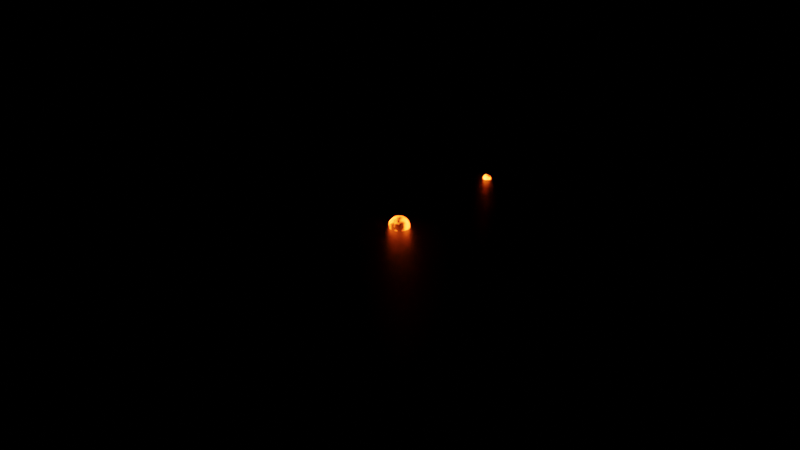 # Source: Fire_Explosions_pack_1.blend  (saved by Blender 2.93.20; exported with 4.5.12 LTS)
import bpy
from mathutils import Matrix  # noqa: F401  (used for matrix-valued properties, if any)

bpy.ops.wm.read_factory_settings(use_empty=True)
scene = bpy.context.scene
scene.name = 'Scene'

# ---- collections
col_collection = bpy.data.collections.new('Collection'); scene.collection.children.link(col_collection)
col_explosion_blast_1 = bpy.data.collections.new('Explosion blast 1'); scene.collection.children.link(col_explosion_blast_1)
col_explosion_blast_2 = bpy.data.collections.new('Explosion blast 2'); scene.collection.children.link(col_explosion_blast_2)

# ---- materials (node trees are filled in below, after node groups)
mat_material = bpy.data.materials.new('Material')
mat_material.alpha_threshold = 0.0
mat_material.use_transparent_shadow = False
mat_material.line_color = (0.0, 0.0, 0.0, 1.0)
mat_fire_smoke_m_copy = bpy.data.materials.new('fire smoke m copy')
mat_fire_smoke_m_copy.surface_render_method = 'BLENDED'
mat_fire_smoke_m_copy.blend_method = 'BLEND'
mat_fire_smoke_m_copy.use_transparent_shadow = False
mat_fire_smoke_m = bpy.data.materials.new('fire smoke m')
mat_fire_smoke_m.surface_render_method = 'BLENDED'
mat_fire_smoke_m.blend_method = 'BLEND'
mat_fire_smoke_m.use_transparent_shadow = False

# ---- material node trees
mat_material.use_nodes = True; mat_material.node_tree.nodes.clear()
_N = mat_material.node_tree.nodes; _L = mat_material.node_tree.links
n0 = _N.new('ShaderNodeOutputMaterial'); n0.name = 'Material Output'; n0.location = (300, 300)
n1 = _N.new('ShaderNodeBsdfPrincipled'); n1.name = 'Principled BSDF'; n1.location = (10, 300)
n1.distribution = 'GGX'
n1.subsurface_method = 'BURLEY'
n1.inputs[0].default_value = (0.0, 0.0, 0.0, 1.0)
n1.inputs[2].default_value = 0.4
n1.inputs[3].default_value = 1.45
n1.inputs[27].default_value = (0.0, 0.0, 0.0, 1.0)
n1.inputs[28].default_value = 1.0
_L.new(n1.outputs[0], n0.inputs[0])
n0.is_active_output = True
mat_fire_smoke_m_copy.use_nodes = True; mat_fire_smoke_m_copy.node_tree.nodes.clear()
_N = mat_fire_smoke_m_copy.node_tree.nodes; _L = mat_fire_smoke_m_copy.node_tree.links
n0 = _N.new('ShaderNodeOutputMaterial'); n0.name = 'Material Output'; n0.location = (822, 215)
n1 = _N.new('ShaderNodeTexGradient'); n1.name = 'Gradient Texture.002'; n1.location = (-394, 68)
n2 = _N.new('ShaderNodeMapping'); n2.name = 'Mapping.002'; n2.location = (-689, 86)
n2.width = 240
n2.inputs[1].default_value = (3.6, 0.0, 0.0)
n2.inputs[2].default_value = (0.0, -1.571, 0.0)
n3 = _N.new('ShaderNodeValToRGB'); n3.name = 'ColorRamp.002'; n3.location = (-195, 137)
while len(n3.color_ramp.elements) > 1: n3.color_ramp.elements.remove(n3.color_ramp.elements[-1])
n3.color_ramp.elements[0].position = 0.0; n3.color_ramp.elements[0].color = (0.0, 0.0, 0.0, 1.0)
_e = n3.color_ramp.elements.new(1.0); _e.color = (1.0, 1.0, 1.0, 1.0)
n4 = _N.new('ShaderNodeMixShader'); n4.name = 'Mix Shader.002'; n4.location = (627, 208)
n5 = _N.new('ShaderNodeMapping'); n5.name = 'Mapping.003'; n5.location = (-687, 454)
n5.width = 240
n5.inputs[1].default_value = (26.5, 0.0, -21.07)
n5.inputs[2].default_value = (0.9495, -0.03665, 0.01047)
n6 = _N.new('ShaderNodeValToRGB'); n6.name = 'ColorRamp.001'; n6.location = (279, 325)
while len(n6.color_ramp.elements) > 1: n6.color_ramp.elements.remove(n6.color_ramp.elements[-1])
n6.color_ramp.elements[0].position = 0.5021; n6.color_ramp.elements[0].color = (0.0, 0.0, 0.0, 1.0)
_e = n6.color_ramp.elements.new(1.0); _e.color = (1.0, 1.0, 1.0, 1.0)
n7 = _N.new('ShaderNodeBsdfTransparent'); n7.name = 'Transparent BSDF.001'; n7.location = (382, 99)
n8 = _N.new('ShaderNodeEmission'); n8.name = 'Emission.001'; n8.location = (384, 12)
n8.inputs[0].default_value = (1.0, 0.074, 0.004886, 1.0)
n8.inputs[1].default_value = 100.0
n9 = _N.new('ShaderNodeTexCoord'); n9.name = 'Texture Coordinate.002'; n9.location = (-1052, 210)
n10 = _N.new('ShaderNodeTexNoise'); n10.name = 'Noise Texture.001'; n10.location = (-381, 432)
n10.noise_dimensions = '4D'
n10.inputs[2].default_value = 1.0
n10.inputs[3].default_value = 16.0
n10.inputs[4].default_value = 0.6
n11 = _N.new('ShaderNodeMapping'); n11.name = 'Mapping.004'; n11.location = (-683, 822)
n11.width = 240
n12 = _N.new('ShaderNodeTexNoise'); n12.name = 'Noise Texture.002'; n12.location = (-393, 798)
n12.noise_dimensions = '4D'
n12.inputs[1].default_value = 1.6
n12.inputs[2].default_value = 1.0
n12.inputs[3].default_value = 16.0
n12.inputs[4].default_value = 0.6
n13 = _N.new('ShaderNodeMix'); n13.name = 'Mix.001'; n13.location = (86, 320)
n13.data_type = 'RGBA'
n13.blend_type = 'MULTIPLY'
n13.clamp_result = True
n13.inputs[0].default_value = 1.0
n14 = _N.new('ShaderNodeTexGradient'); n14.name = 'Gradient Texture.003'; n14.location = (-3864, 68)
n15 = _N.new('ShaderNodeMapping'); n15.name = 'Mapping.005'; n15.location = (-4159, 86)
n15.width = 240
n15.inputs[1].default_value = (3.6, 0.0, 0.0)
n15.inputs[2].default_value = (0.0, -1.571, 0.0)
n16 = _N.new('ShaderNodeValToRGB'); n16.name = 'ColorRamp.003'; n16.location = (-3666, 137)
while len(n16.color_ramp.elements) > 1: n16.color_ramp.elements.remove(n16.color_ramp.elements[-1])
n16.color_ramp.elements[0].position = 0.0; n16.color_ramp.elements[0].color = (0.0, 0.0, 0.0, 1.0)
_e = n16.color_ramp.elements.new(1.0); _e.color = (1.0, 1.0, 1.0, 1.0)
n17 = _N.new('ShaderNodeMixShader'); n17.name = 'Mix Shader.003'; n17.location = (-2843, 208)
n18 = _N.new('ShaderNodeMapping'); n18.name = 'Mapping.006'; n18.location = (-4157, 454)
n18.width = 240
n18.inputs[1].default_value = (26.5, 0.0, -21.07)
n18.inputs[2].default_value = (0.9495, -0.03665, 0.01047)
n19 = _N.new('ShaderNodeValToRGB'); n19.name = 'ColorRamp.004'; n19.location = (-3191, 325)
while len(n19.color_ramp.elements) > 1: n19.color_ramp.elements.remove(n19.color_ramp.elements[-1])
n19.color_ramp.elements[0].position = 0.5021; n19.color_ramp.elements[0].color = (0.0, 0.0, 0.0, 1.0)
_e = n19.color_ramp.elements.new(1.0); _e.color = (1.0, 1.0, 1.0, 1.0)
n20 = _N.new('ShaderNodeBsdfTransparent'); n20.name = 'Transparent BSDF.002'; n20.location = (-3088, 99)
n21 = _N.new('ShaderNodeEmission'); n21.name = 'Emission.002'; n21.location = (-3087, 12)
n21.inputs[0].default_value = (1.0, 0.074, 0.004886, 1.0)
n21.inputs[1].default_value = 100.0
n22 = _N.new('ShaderNodeTexCoord'); n22.name = 'Texture Coordinate.003'; n22.location = (-4522, 210)
n23 = _N.new('ShaderNodeTexNoise'); n23.name = 'Noise Texture.003'; n23.location = (-3851, 432)
n23.noise_dimensions = '4D'
n23.inputs[2].default_value = 1.0
n23.inputs[3].default_value = 16.0
n23.inputs[4].default_value = 0.6
n24 = _N.new('ShaderNodeMapping'); n24.name = 'Mapping.007'; n24.location = (-4153, 822)
n24.width = 240
n25 = _N.new('ShaderNodeTexNoise'); n25.name = 'Noise Texture.004'; n25.location = (-3863, 798)
n25.noise_dimensions = '4D'
n25.inputs[1].default_value = 1.6
n25.inputs[2].default_value = 1.0
n25.inputs[3].default_value = 16.0
n25.inputs[4].default_value = 0.6
n26 = _N.new('ShaderNodeMix'); n26.name = 'Mix.002'; n26.location = (-3384, 320)
n26.data_type = 'RGBA'
n26.blend_type = 'MULTIPLY'
n26.clamp_result = True
n26.inputs[0].default_value = 1.0
_L.new(n7.outputs[0], n4.inputs[1])
_L.new(n8.outputs[0], n4.inputs[2])
_L.new(n6.outputs[0], n4.inputs[0])
_L.new(n9.outputs[0], n5.inputs[0])
_L.new(n1.outputs[0], n3.inputs[0])
_L.new(n2.outputs[0], n1.inputs[0])
_L.new(n9.outputs[0], n2.inputs[0])
_L.new(n13.outputs[2], n6.inputs[0])
_L.new(n3.outputs[0], n13.inputs[7])
_L.new(n5.outputs[0], n10.inputs[0])
_L.new(n4.outputs[0], n0.inputs[0])
_L.new(n11.outputs[0], n12.inputs[0])
_L.new(n9.outputs[0], n11.inputs[0])
_L.new(n12.outputs[1], n13.inputs[6])
_L.new(n20.outputs[0], n17.inputs[1])
_L.new(n21.outputs[0], n17.inputs[2])
_L.new(n19.outputs[0], n17.inputs[0])
_L.new(n22.outputs[0], n18.inputs[0])
_L.new(n14.outputs[0], n16.inputs[0])
_L.new(n15.outputs[0], n14.inputs[0])
_L.new(n22.outputs[0], n15.inputs[0])
_L.new(n26.outputs[2], n19.inputs[0])
_L.new(n16.outputs[0], n26.inputs[7])
_L.new(n18.outputs[0], n23.inputs[0])
_L.new(n24.outputs[0], n25.inputs[0])
_L.new(n22.outputs[0], n24.inputs[0])
_L.new(n25.outputs[1], n26.inputs[6])
n0.is_active_output = True
mat_fire_smoke_m.use_nodes = True; mat_fire_smoke_m.node_tree.nodes.clear()
_N = mat_fire_smoke_m.node_tree.nodes; _L = mat_fire_smoke_m.node_tree.links
n0 = _N.new('ShaderNodeOutputMaterial'); n0.name = 'Material Output'; n0.location = (822, 215)
n1 = _N.new('ShaderNodeTexGradient'); n1.name = 'Gradient Texture.002'; n1.location = (-394, 68)
n2 = _N.new('ShaderNodeMapping'); n2.name = 'Mapping.002'; n2.location = (-689, 86)
n2.width = 240
n2.inputs[1].default_value = (3.6, 0.0, 0.0)
n2.inputs[2].default_value = (0.0, -1.571, 0.0)
n3 = _N.new('ShaderNodeValToRGB'); n3.name = 'ColorRamp.002'; n3.location = (-195, 137)
while len(n3.color_ramp.elements) > 1: n3.color_ramp.elements.remove(n3.color_ramp.elements[-1])
n3.color_ramp.elements[0].position = 0.0; n3.color_ramp.elements[0].color = (0.0, 0.0, 0.0, 1.0)
_e = n3.color_ramp.elements.new(1.0); _e.color = (1.0, 1.0, 1.0, 1.0)
n4 = _N.new('ShaderNodeMixShader'); n4.name = 'Mix Shader.002'; n4.location = (627, 208)
n5 = _N.new('ShaderNodeMapping'); n5.name = 'Mapping.003'; n5.location = (-687, 454)
n5.width = 240
n5.inputs[1].default_value = (26.5, 0.0, -21.07)
n5.inputs[2].default_value = (0.9495, -0.03665, 0.01047)
n6 = _N.new('ShaderNodeValToRGB'); n6.name = 'ColorRamp.001'; n6.location = (279, 325)
while len(n6.color_ramp.elements) > 1: n6.color_ramp.elements.remove(n6.color_ramp.elements[-1])
n6.color_ramp.elements[0].position = 0.5021; n6.color_ramp.elements[0].color = (0.0, 0.0, 0.0, 1.0)
_e = n6.color_ramp.elements.new(1.0); _e.color = (1.0, 1.0, 1.0, 1.0)
n7 = _N.new('ShaderNodeBsdfTransparent'); n7.name = 'Transparent BSDF.001'; n7.location = (382, 99)
n8 = _N.new('ShaderNodeEmission'); n8.name = 'Emission.001'; n8.location = (384, 12)
n8.inputs[0].default_value = (1.0, 0.074, 0.004886, 1.0)
n8.inputs[1].default_value = 100.0
n9 = _N.new('ShaderNodeTexCoord'); n9.name = 'Texture Coordinate.002'; n9.location = (-1052, 210)
n10 = _N.new('ShaderNodeTexNoise'); n10.name = 'Noise Texture.001'; n10.location = (-381, 432)
n10.noise_dimensions = '4D'
n10.inputs[2].default_value = 1.0
n10.inputs[3].default_value = 16.0
n10.inputs[4].default_value = 0.6
n11 = _N.new('ShaderNodeMapping'); n11.name = 'Mapping.004'; n11.location = (-683, 822)
n11.width = 240
n12 = _N.new('ShaderNodeTexNoise'); n12.name = 'Noise Texture.002'; n12.location = (-393, 798)
n12.noise_dimensions = '4D'
n12.inputs[1].default_value = 1.6
n12.inputs[2].default_value = 1.0
n12.inputs[3].default_value = 16.0
n12.inputs[4].default_value = 0.6
n13 = _N.new('ShaderNodeMix'); n13.name = 'Mix.001'; n13.location = (86, 320)
n13.data_type = 'RGBA'
n13.blend_type = 'MULTIPLY'
n13.clamp_result = True
n13.inputs[0].default_value = 1.0
n14 = _N.new('ShaderNodeTexGradient'); n14.name = 'Gradient Texture.003'; n14.location = (-3864, 68)
n15 = _N.new('ShaderNodeMapping'); n15.name = 'Mapping.005'; n15.location = (-4159, 86)
n15.width = 240
n15.inputs[1].default_value = (3.6, 0.0, 0.0)
n15.inputs[2].default_value = (0.0, -1.571, 0.0)
n16 = _N.new('ShaderNodeValToRGB'); n16.name = 'ColorRamp.003'; n16.location = (-3666, 137)
while len(n16.color_ramp.elements) > 1: n16.color_ramp.elements.remove(n16.color_ramp.elements[-1])
n16.color_ramp.elements[0].position = 0.0; n16.color_ramp.elements[0].color = (0.0, 0.0, 0.0, 1.0)
_e = n16.color_ramp.elements.new(1.0); _e.color = (1.0, 1.0, 1.0, 1.0)
n17 = _N.new('ShaderNodeMixShader'); n17.name = 'Mix Shader.003'; n17.location = (-2843, 208)
n18 = _N.new('ShaderNodeMapping'); n18.name = 'Mapping.006'; n18.location = (-4157, 454)
n18.width = 240
n18.inputs[1].default_value = (26.5, 0.0, -21.07)
n18.inputs[2].default_value = (0.9495, -0.03665, 0.01047)
n19 = _N.new('ShaderNodeValToRGB'); n19.name = 'ColorRamp.004'; n19.location = (-3191, 325)
while len(n19.color_ramp.elements) > 1: n19.color_ramp.elements.remove(n19.color_ramp.elements[-1])
n19.color_ramp.elements[0].position = 0.5021; n19.color_ramp.elements[0].color = (0.0, 0.0, 0.0, 1.0)
_e = n19.color_ramp.elements.new(1.0); _e.color = (1.0, 1.0, 1.0, 1.0)
n20 = _N.new('ShaderNodeBsdfTransparent'); n20.name = 'Transparent BSDF.002'; n20.location = (-3088, 99)
n21 = _N.new('ShaderNodeEmission'); n21.name = 'Emission.002'; n21.location = (-3087, 12)
n21.inputs[0].default_value = (1.0, 0.074, 0.004886, 1.0)
n21.inputs[1].default_value = 100.0
n22 = _N.new('ShaderNodeTexCoord'); n22.name = 'Texture Coordinate.003'; n22.location = (-4522, 210)
n23 = _N.new('ShaderNodeTexNoise'); n23.name = 'Noise Texture.003'; n23.location = (-3851, 432)
n23.noise_dimensions = '4D'
n23.inputs[2].default_value = 1.0
n23.inputs[3].default_value = 16.0
n23.inputs[4].default_value = 0.6
n24 = _N.new('ShaderNodeMapping'); n24.name = 'Mapping.007'; n24.location = (-4153, 822)
n24.width = 240
n25 = _N.new('ShaderNodeTexNoise'); n25.name = 'Noise Texture.004'; n25.location = (-3863, 798)
n25.noise_dimensions = '4D'
n25.inputs[1].default_value = 1.6
n25.inputs[2].default_value = 1.0
n25.inputs[3].default_value = 16.0
n25.inputs[4].default_value = 0.6
n26 = _N.new('ShaderNodeMix'); n26.name = 'Mix.002'; n26.location = (-3384, 320)
n26.data_type = 'RGBA'
n26.blend_type = 'MULTIPLY'
n26.clamp_result = True
n26.inputs[0].default_value = 1.0
_L.new(n7.outputs[0], n4.inputs[1])
_L.new(n8.outputs[0], n4.inputs[2])
_L.new(n6.outputs[0], n4.inputs[0])
_L.new(n9.outputs[0], n5.inputs[0])
_L.new(n1.outputs[0], n3.inputs[0])
_L.new(n2.outputs[0], n1.inputs[0])
_L.new(n9.outputs[0], n2.inputs[0])
_L.new(n13.outputs[2], n6.inputs[0])
_L.new(n3.outputs[0], n13.inputs[7])
_L.new(n5.outputs[0], n10.inputs[0])
_L.new(n4.outputs[0], n0.inputs[0])
_L.new(n11.outputs[0], n12.inputs[0])
_L.new(n9.outputs[0], n11.inputs[0])
_L.new(n12.outputs[1], n13.inputs[6])
_L.new(n20.outputs[0], n17.inputs[1])
_L.new(n21.outputs[0], n17.inputs[2])
_L.new(n19.outputs[0], n17.inputs[0])
_L.new(n22.outputs[0], n18.inputs[0])
_L.new(n14.outputs[0], n16.inputs[0])
_L.new(n15.outputs[0], n14.inputs[0])
_L.new(n22.outputs[0], n15.inputs[0])
_L.new(n26.outputs[2], n19.inputs[0])
_L.new(n16.outputs[0], n26.inputs[7])
_L.new(n18.outputs[0], n23.inputs[0])
_L.new(n24.outputs[0], n25.inputs[0])
_L.new(n22.outputs[0], n24.inputs[0])
_L.new(n25.outputs[1], n26.inputs[6])
n0.is_active_output = True

# ---- world
world_world = bpy.data.worlds.new('World'); scene.world = world_world
world_world.use_nodes = True; world_world.node_tree.nodes.clear()
_N = world_world.node_tree.nodes; _L = world_world.node_tree.links
n0 = _N.new('ShaderNodeOutputWorld'); n0.name = 'World Output'; n0.location = (300, 300)
n1 = _N.new('ShaderNodeBackground'); n1.name = 'Background'; n1.location = (10, 300)
n1.inputs[0].default_value = (0.05088, 0.05088, 0.05088, 1.0)
n1.inputs[1].default_value = 0.0
_L.new(n1.outputs[0], n0.inputs[0])
n0.is_active_output = True
world_world.color = (0.05088, 0.05088, 0.05088)
world_world.use_sun_shadow = False
world_world.sun_shadow_jitter_overblur = 0.0

# ---- meshes
me_plane = bpy.data.meshes.new('Plane')
me_plane.from_pydata([(-1.0, -1.0, 0.0), (1.0, -1.0, 0.0), (-1.0, 1.0, 0.0), (1.0, 1.0, 0.0)], [], [(0, 1, 3, 2)])
_uv = me_plane.uv_layers.new(name='UVMap')
_uv.uv.foreach_set('vector', [0.0, 0.0, 1.0, 0.0, 1.0, 1.0, 0.0, 1.0])
me_plane.materials.append(mat_material)
me_plane.materials.append(mat_fire_smoke_m_copy)
me_plane.use_remesh_fix_poles = True
me_plane.use_remesh_preserve_attributes = False
me_plane.update()
me_icosphere = bpy.data.meshes.new('Icosphere')
me_icosphere.from_pydata([(0.0, 0.0, -1.0), (0.7236, -0.5257, -0.4472), (-0.2764, -0.8506, -0.4472), (-0.8944, 0.0, -0.4472), (-0.2764, 0.8506, -0.4472), (0.7236, 0.5257, -0.4472), (0.2764, -0.8506, 0.4472), (-0.7236, -0.5257, 0.4472), (-0.7236, 0.5257, 0.4472), (0.2764, 0.8506, 0.4472), (0.8944, 0.0, 0.4472), (0.0, 0.0, 1.0), (-0.1625, -0.5, -0.8507), (0.4253, -0.309, -0.8507), (0.2629, -0.809, -0.5257), (0.8506, 0.0, -0.5257), (0.4253, 0.309, -0.8507), (-0.5257, 0.0, -0.8507), (-0.6882, -0.5, -0.5257), (-0.1625, 0.5, -0.8507), (-0.6882, 0.5, -0.5257), (0.2629, 0.809, -0.5257), (0.9511, -0.309, 0.0), (0.9511, 0.309, 0.0), (0.0, -1.0, 0.0), (0.5878, -0.809, 0.0), (-0.9511, -0.309, 0.0), (-0.5878, -0.809, 0.0), (-0.5878, 0.809, 0.0), (-0.9511, 0.309, 0.0), (0.5878, 0.809, 0.0), (0.0, 1.0, 0.0), (0.6882, -0.5, 0.5257), (-0.2629, -0.809, 0.5257), (-0.8506, 0.0, 0.5257), (-0.2629, 0.809, 0.5257), (0.6882, 0.5, 0.5257), (0.1625, -0.5, 0.8507), (0.5257, 0.0, 0.8507), (-0.4253, -0.309, 0.8507), (-0.4253, 0.309, 0.8507), (0.1625, 0.5, 0.8507)], [], [(0, 13, 12), (1, 13, 15), (0, 12, 17), (0, 17, 19), (0, 19, 16), (1, 15, 22), (2, 14, 24), (3, 18, 26), (4, 20, 28), (5, 21, 30), (1, 22, 25), (2, 24, 27), (3, 26, 29), (4, 28, 31), (5, 30, 23), (6, 32, 37), (7, 33, 39), (8, 34, 40), (9, 35, 41), (10, 36, 38), (38, 41, 11), (38, 36, 41), (36, 9, 41), (41, 40, 11), (41, 35, 40), (35, 8, 40), (40, 39, 11), (40, 34, 39), (34, 7, 39), (39, 37, 11), (39, 33, 37), (33, 6, 37), (37, 38, 11), (37, 32, 38), (32, 10, 38), (23, 36, 10), (23, 30, 36), (30, 9, 36), (31, 35, 9), (31, 28, 35), (28, 8, 35), (29, 34, 8), (29, 26, 34), (26, 7, 34), (27, 33, 7), (27, 24, 33), (24, 6, 33), (25, 32, 6), (25, 22, 32), (22, 10, 32), (30, 31, 9), (30, 21, 31), (21, 4, 31), (28, 29, 8), (28, 20, 29), (20, 3, 29), (26, 27, 7), (26, 18, 27), (18, 2, 27), (24, 25, 6), (24, 14, 25), (14, 1, 25), (22, 23, 10), (22, 15, 23), (15, 5, 23), (16, 21, 5), (16, 19, 21), (19, 4, 21), (19, 20, 4), (19, 17, 20), (17, 3, 20), (17, 18, 3), (17, 12, 18), (12, 2, 18), (15, 16, 5), (15, 13, 16), (13, 0, 16), (12, 14, 2), (12, 13, 14), (13, 1, 14)])
me_icosphere.polygons.foreach_set('use_smooth', [True] * 80)
_uv = me_icosphere.uv_layers.new(name='UVMap')
_uv.uv.foreach_set('vector', [0.1818, 0.0, 0.2273, 0.07873, 0.1364, 0.07873, 0.2727, 0.1575, 0.3182, 0.07873, 0.3636, 0.1575, 0.9091, 0.0, 0.9545, 0.07873, 0.8636, 0.07873, 0.7273, 0.0, 0.7727, 0.07873, 0.6818, 0.07873, 0.5455, 0.0, 0.5909, 0.07873, 0.5, 0.07873, 0.2727, 0.1575, 0.3636, 0.1575, 0.3182, 0.2362, 0.09091, 0.1575, 0.1818, 0.1575, 0.1364, 0.2362, 0.8182, 0.1575, 0.9091, 0.1575, 0.8636, 0.2362, 0.6364, 0.1575, 0.7273, 0.1575, 0.6818, 0.2362, 0.4545, 0.1575, 0.5455, 0.1575, 0.5, 0.2362, 0.2727, 0.1575, 0.3182, 0.2362, 0.2273, 0.2362, 0.09091, 0.1575, 0.1364, 0.2362, 0.04546, 0.2362, 0.8182, 0.1575, 0.8636, 0.2362, 0.7727, 0.2362, 0.6364, 0.1575, 0.6818, 0.2362, 0.5909, 0.2362, 0.4545, 0.1575, 0.5, 0.2362, 0.4091, 0.2362, 0.1818, 0.3149, 0.2727, 0.3149, 0.2273, 0.3937, 0.0, 0.3149, 0.09091, 0.3149, 0.04546, 0.3937, 0.7273, 0.3149, 0.8182, 0.3149, 0.7727, 0.3937, 0.5455, 0.3149, 0.6364, 0.3149, 0.5909, 0.3937, 0.3636, 0.3149, 0.4545, 0.3149, 0.4091, 0.3937, 0.4091, 0.3937, 0.5, 0.3937, 0.4545, 0.4724, 0.4091, 0.3937, 0.4545, 0.3149, 0.5, 0.3937, 0.4545, 0.3149, 0.5455, 0.3149, 0.5, 0.3937, 0.5909, 0.3937, 0.6818, 0.3937, 0.6364, 0.4724, 0.5909, 0.3937, 0.6364, 0.3149, 0.6818, 0.3937, 0.6364, 0.3149, 0.7273, 0.3149, 0.6818, 0.3937, 0.7727, 0.3937, 0.8636, 0.3937, 0.8182, 0.4724, 0.7727, 0.3937, 0.8182, 0.3149, 0.8636, 0.3937, 0.8182, 0.3149, 0.9091, 0.3149, 0.8636, 0.3937, 0.04546, 0.3937, 0.1364, 0.3937, 0.09091, 0.4724, 0.04546, 0.3937, 0.09091, 0.3149, 0.1364, 0.3937, 0.09091, 0.3149, 0.1818, 0.3149, 0.1364, 0.3937, 0.2273, 0.3937, 0.3182, 0.3937, 0.2727, 0.4724, 0.2273, 0.3937, 0.2727, 0.3149, 0.3182, 0.3937, 0.2727, 0.3149, 0.3636, 0.3149, 0.3182, 0.3937, 0.4091, 0.2362, 0.4545, 0.3149, 0.3636, 0.3149, 0.4091, 0.2362, 0.5, 0.2362, 0.4545, 0.3149, 0.5, 0.2362, 0.5455, 0.3149, 0.4545, 0.3149, 0.5909, 0.2362, 0.6364, 0.3149, 0.5455, 0.3149, 0.5909, 0.2362, 0.6818, 0.2362, 0.6364, 0.3149, 0.6818, 0.2362, 0.7273, 0.3149, 0.6364, 0.3149, 0.7727, 0.2362, 0.8182, 0.3149, 0.7273, 0.3149, 0.7727, 0.2362, 0.8636, 0.2362, 0.8182, 0.3149, 0.8636, 0.2362, 0.9091, 0.3149, 0.8182, 0.3149, 0.04546, 0.2362, 0.09091, 0.3149, 0.0, 0.3149, 0.04546, 0.2362, 0.1364, 0.2362, 0.09091, 0.3149, 0.1364, 0.2362, 0.1818, 0.3149, 0.09091, 0.3149, 0.2273, 0.2362, 0.2727, 0.3149, 0.1818, 0.3149, 0.2273, 0.2362, 0.3182, 0.2362, 0.2727, 0.3149, 0.3182, 0.2362, 0.3636, 0.3149, 0.2727, 0.3149, 0.5, 0.2362, 0.5909, 0.2362, 0.5455, 0.3149, 0.5, 0.2362, 0.5455, 0.1575, 0.5909, 0.2362, 0.5455, 0.1575, 0.6364, 0.1575, 0.5909, 0.2362, 0.6818, 0.2362, 0.7727, 0.2362, 0.7273, 0.3149, 0.6818, 0.2362, 0.7273, 0.1575, 0.7727, 0.2362, 0.7273, 0.1575, 0.8182, 0.1575, 0.7727, 0.2362, 0.8636, 0.2362, 0.9545, 0.2362, 0.9091, 0.3149, 0.8636, 0.2362, 0.9091, 0.1575, 0.9545, 0.2362, 0.9091, 0.1575, 1.0, 0.1575, 0.9545, 0.2362, 0.1364, 0.2362, 0.2273, 0.2362, 0.1818, 0.3149, 0.1364, 0.2362, 0.1818, 0.1575, 0.2273, 0.2362, 0.1818, 0.1575, 0.2727, 0.1575, 0.2273, 0.2362, 0.3182, 0.2362, 0.4091, 0.2362, 0.3636, 0.3149, 0.3182, 0.2362, 0.3636, 0.1575, 0.4091, 0.2362, 0.3636, 0.1575, 0.4545, 0.1575, 0.4091, 0.2362, 0.5, 0.07873, 0.5455, 0.1575, 0.4545, 0.1575, 0.5, 0.07873, 0.5909, 0.07873, 0.5455, 0.1575, 0.5909, 0.07873, 0.6364, 0.1575, 0.5455, 0.1575, 0.6818, 0.07873, 0.7273, 0.1575, 0.6364, 0.1575, 0.6818, 0.07873, 0.7727, 0.07873, 0.7273, 0.1575, 0.7727, 0.07873, 0.8182, 0.1575, 0.7273, 0.1575, 0.8636, 0.07873, 0.9091, 0.1575, 0.8182, 0.1575, 0.8636, 0.07873, 0.9545, 0.07873, 0.9091, 0.1575, 0.9545, 0.07873, 1.0, 0.1575, 0.9091, 0.1575, 0.3636, 0.1575, 0.4091, 0.07873, 0.4545, 0.1575, 0.3636, 0.1575, 0.3182, 0.07873, 0.4091, 0.07873, 0.3182, 0.07873, 0.3636, 0.0, 0.4091, 0.07873, 0.1364, 0.07873, 0.1818, 0.1575, 0.09091, 0.1575, 0.1364, 0.07873, 0.2273, 0.07873, 0.1818, 0.1575, 0.2273, 0.07873, 0.2727, 0.1575, 0.1818, 0.1575])
me_icosphere.materials.append(mat_fire_smoke_m)
me_icosphere.use_remesh_fix_poles = True
me_icosphere.use_remesh_preserve_attributes = False
me_icosphere.update()
me_icosphere_001 = bpy.data.meshes.new('Icosphere.001')
me_icosphere_001.from_pydata([(0.0, 0.0, -1.0), (0.7236, -0.5257, -0.4472), (-0.2764, -0.8506, -0.4472), (-0.8944, 0.0, -0.4472), (-0.2764, 0.8506, -0.4472), (0.7236, 0.5257, -0.4472), (0.2764, -0.8506, 0.4472), (-0.7236, -0.5257, 0.4472), (-0.7236, 0.5257, 0.4472), (0.2764, 0.8506, 0.4472), (0.8944, 0.0, 0.4472), (0.0, 0.0, 1.0), (-0.1625, -0.5, -0.8507), (0.4253, -0.309, -0.8507), (0.2629, -0.809, -0.5257), (0.8506, 0.0, -0.5257), (0.4253, 0.309, -0.8507), (-0.5257, 0.0, -0.8507), (-0.6882, -0.5, -0.5257), (-0.1625, 0.5, -0.8507), (-0.6882, 0.5, -0.5257), (0.2629, 0.809, -0.5257), (0.9511, -0.309, 0.0), (0.9511, 0.309, 0.0), (0.0, -1.0, 0.0), (0.5878, -0.809, 0.0), (-0.9511, -0.309, 0.0), (-0.5878, -0.809, 0.0), (-0.5878, 0.809, 0.0), (-0.9511, 0.309, 0.0), (0.5878, 0.809, 0.0), (0.0, 1.0, 0.0), (0.6882, -0.5, 0.5257), (-0.2629, -0.809, 0.5257), (-0.8506, 0.0, 0.5257), (-0.2629, 0.809, 0.5257), (0.6882, 0.5, 0.5257), (0.1625, -0.5, 0.8507), (0.5257, 0.0, 0.8507), (-0.4253, -0.309, 0.8507), (-0.4253, 0.309, 0.8507), (0.1625, 0.5, 0.8507)], [], [(0, 13, 12), (1, 13, 15), (0, 12, 17), (0, 17, 19), (0, 19, 16), (1, 15, 22), (2, 14, 24), (3, 18, 26), (4, 20, 28), (5, 21, 30), (1, 22, 25), (2, 24, 27), (3, 26, 29), (4, 28, 31), (5, 30, 23), (6, 32, 37), (7, 33, 39), (8, 34, 40), (9, 35, 41), (10, 36, 38), (38, 41, 11), (38, 36, 41), (36, 9, 41), (41, 40, 11), (41, 35, 40), (35, 8, 40), (40, 39, 11), (40, 34, 39), (34, 7, 39), (39, 37, 11), (39, 33, 37), (33, 6, 37), (37, 38, 11), (37, 32, 38), (32, 10, 38), (23, 36, 10), (23, 30, 36), (30, 9, 36), (31, 35, 9), (31, 28, 35), (28, 8, 35), (29, 34, 8), (29, 26, 34), (26, 7, 34), (27, 33, 7), (27, 24, 33), (24, 6, 33), (25, 32, 6), (25, 22, 32), (22, 10, 32), (30, 31, 9), (30, 21, 31), (21, 4, 31), (28, 29, 8), (28, 20, 29), (20, 3, 29), (26, 27, 7), (26, 18, 27), (18, 2, 27), (24, 25, 6), (24, 14, 25), (14, 1, 25), (22, 23, 10), (22, 15, 23), (15, 5, 23), (16, 21, 5), (16, 19, 21), (19, 4, 21), (19, 20, 4), (19, 17, 20), (17, 3, 20), (17, 18, 3), (17, 12, 18), (12, 2, 18), (15, 16, 5), (15, 13, 16), (13, 0, 16), (12, 14, 2), (12, 13, 14), (13, 1, 14)])
me_icosphere_001.polygons.foreach_set('use_smooth', [True] * 80)
_uv = me_icosphere_001.uv_layers.new(name='UVMap')
_uv.uv.foreach_set('vector', [0.1818, 0.0, 0.2273, 0.07873, 0.1364, 0.07873, 0.2727, 0.1575, 0.3182, 0.07873, 0.3636, 0.1575, 0.9091, 0.0, 0.9545, 0.07873, 0.8636, 0.07873, 0.7273, 0.0, 0.7727, 0.07873, 0.6818, 0.07873, 0.5455, 0.0, 0.5909, 0.07873, 0.5, 0.07873, 0.2727, 0.1575, 0.3636, 0.1575, 0.3182, 0.2362, 0.09091, 0.1575, 0.1818, 0.1575, 0.1364, 0.2362, 0.8182, 0.1575, 0.9091, 0.1575, 0.8636, 0.2362, 0.6364, 0.1575, 0.7273, 0.1575, 0.6818, 0.2362, 0.4545, 0.1575, 0.5455, 0.1575, 0.5, 0.2362, 0.2727, 0.1575, 0.3182, 0.2362, 0.2273, 0.2362, 0.09091, 0.1575, 0.1364, 0.2362, 0.04546, 0.2362, 0.8182, 0.1575, 0.8636, 0.2362, 0.7727, 0.2362, 0.6364, 0.1575, 0.6818, 0.2362, 0.5909, 0.2362, 0.4545, 0.1575, 0.5, 0.2362, 0.4091, 0.2362, 0.1818, 0.3149, 0.2727, 0.3149, 0.2273, 0.3937, 0.0, 0.3149, 0.09091, 0.3149, 0.04546, 0.3937, 0.7273, 0.3149, 0.8182, 0.3149, 0.7727, 0.3937, 0.5455, 0.3149, 0.6364, 0.3149, 0.5909, 0.3937, 0.3636, 0.3149, 0.4545, 0.3149, 0.4091, 0.3937, 0.4091, 0.3937, 0.5, 0.3937, 0.4545, 0.4724, 0.4091, 0.3937, 0.4545, 0.3149, 0.5, 0.3937, 0.4545, 0.3149, 0.5455, 0.3149, 0.5, 0.3937, 0.5909, 0.3937, 0.6818, 0.3937, 0.6364, 0.4724, 0.5909, 0.3937, 0.6364, 0.3149, 0.6818, 0.3937, 0.6364, 0.3149, 0.7273, 0.3149, 0.6818, 0.3937, 0.7727, 0.3937, 0.8636, 0.3937, 0.8182, 0.4724, 0.7727, 0.3937, 0.8182, 0.3149, 0.8636, 0.3937, 0.8182, 0.3149, 0.9091, 0.3149, 0.8636, 0.3937, 0.04546, 0.3937, 0.1364, 0.3937, 0.09091, 0.4724, 0.04546, 0.3937, 0.09091, 0.3149, 0.1364, 0.3937, 0.09091, 0.3149, 0.1818, 0.3149, 0.1364, 0.3937, 0.2273, 0.3937, 0.3182, 0.3937, 0.2727, 0.4724, 0.2273, 0.3937, 0.2727, 0.3149, 0.3182, 0.3937, 0.2727, 0.3149, 0.3636, 0.3149, 0.3182, 0.3937, 0.4091, 0.2362, 0.4545, 0.3149, 0.3636, 0.3149, 0.4091, 0.2362, 0.5, 0.2362, 0.4545, 0.3149, 0.5, 0.2362, 0.5455, 0.3149, 0.4545, 0.3149, 0.5909, 0.2362, 0.6364, 0.3149, 0.5455, 0.3149, 0.5909, 0.2362, 0.6818, 0.2362, 0.6364, 0.3149, 0.6818, 0.2362, 0.7273, 0.3149, 0.6364, 0.3149, 0.7727, 0.2362, 0.8182, 0.3149, 0.7273, 0.3149, 0.7727, 0.2362, 0.8636, 0.2362, 0.8182, 0.3149, 0.8636, 0.2362, 0.9091, 0.3149, 0.8182, 0.3149, 0.04546, 0.2362, 0.09091, 0.3149, 0.0, 0.3149, 0.04546, 0.2362, 0.1364, 0.2362, 0.09091, 0.3149, 0.1364, 0.2362, 0.1818, 0.3149, 0.09091, 0.3149, 0.2273, 0.2362, 0.2727, 0.3149, 0.1818, 0.3149, 0.2273, 0.2362, 0.3182, 0.2362, 0.2727, 0.3149, 0.3182, 0.2362, 0.3636, 0.3149, 0.2727, 0.3149, 0.5, 0.2362, 0.5909, 0.2362, 0.5455, 0.3149, 0.5, 0.2362, 0.5455, 0.1575, 0.5909, 0.2362, 0.5455, 0.1575, 0.6364, 0.1575, 0.5909, 0.2362, 0.6818, 0.2362, 0.7727, 0.2362, 0.7273, 0.3149, 0.6818, 0.2362, 0.7273, 0.1575, 0.7727, 0.2362, 0.7273, 0.1575, 0.8182, 0.1575, 0.7727, 0.2362, 0.8636, 0.2362, 0.9545, 0.2362, 0.9091, 0.3149, 0.8636, 0.2362, 0.9091, 0.1575, 0.9545, 0.2362, 0.9091, 0.1575, 1.0, 0.1575, 0.9545, 0.2362, 0.1364, 0.2362, 0.2273, 0.2362, 0.1818, 0.3149, 0.1364, 0.2362, 0.1818, 0.1575, 0.2273, 0.2362, 0.1818, 0.1575, 0.2727, 0.1575, 0.2273, 0.2362, 0.3182, 0.2362, 0.4091, 0.2362, 0.3636, 0.3149, 0.3182, 0.2362, 0.3636, 0.1575, 0.4091, 0.2362, 0.3636, 0.1575, 0.4545, 0.1575, 0.4091, 0.2362, 0.5, 0.07873, 0.5455, 0.1575, 0.4545, 0.1575, 0.5, 0.07873, 0.5909, 0.07873, 0.5455, 0.1575, 0.5909, 0.07873, 0.6364, 0.1575, 0.5455, 0.1575, 0.6818, 0.07873, 0.7273, 0.1575, 0.6364, 0.1575, 0.6818, 0.07873, 0.7727, 0.07873, 0.7273, 0.1575, 0.7727, 0.07873, 0.8182, 0.1575, 0.7273, 0.1575, 0.8636, 0.07873, 0.9091, 0.1575, 0.8182, 0.1575, 0.8636, 0.07873, 0.9545, 0.07873, 0.9091, 0.1575, 0.9545, 0.07873, 1.0, 0.1575, 0.9091, 0.1575, 0.3636, 0.1575, 0.4091, 0.07873, 0.4545, 0.1575, 0.3636, 0.1575, 0.3182, 0.07873, 0.4091, 0.07873, 0.3182, 0.07873, 0.3636, 0.0, 0.4091, 0.07873, 0.1364, 0.07873, 0.1818, 0.1575, 0.09091, 0.1575, 0.1364, 0.07873, 0.2273, 0.07873, 0.1818, 0.1575, 0.2273, 0.07873, 0.2727, 0.1575, 0.1818, 0.1575])
me_icosphere_001.materials.append(mat_fire_smoke_m)
me_icosphere_001.use_remesh_fix_poles = True
me_icosphere_001.use_remesh_preserve_attributes = False
me_icosphere_001.update()

# ---- objects
ob_plane = bpy.data.objects.new('Plane', me_plane)
ob_explosion_blast_1_mesh = bpy.data.objects.new('Explosion blast 1 mesh', me_icosphere)
ob_explosion_blast_1_controller = bpy.data.objects.new('Explosion blast 1 controller', None)
ob_explosion_blast_2_mesh = bpy.data.objects.new('Explosion blast 2 mesh', me_icosphere_001)
ob_explosion_blast_2_controller_1 = bpy.data.objects.new('Explosion blast 2 controller 1', None)
ob_explosion_blast_2_controller_2 = bpy.data.objects.new('Explosion blast 2 controller 2', None)

# ---- transforms, parenting, visibility, modifiers, constraints
ob_plane.location = (0.0, 0.0, 0.0)
ob_plane.scale = (15.0, 15.0, 15.0)
ob_explosion_blast_1_mesh.location = (0.0, -0.06823, 0.0)
_m = ob_explosion_blast_1_mesh.modifiers.new('Subdivision', 'SUBSURF')
_m.levels = 3
_m.render_levels = 3
_m = ob_explosion_blast_1_mesh.modifiers.new('Displace', 'DISPLACE')
_m.strength = -0.5
_m.texture_coords = 'OBJECT'
_m.texture_coords_object = ob_explosion_blast_1_controller
ob_explosion_blast_1_controller.location = (0.0, -2.786, 0.0)
ob_explosion_blast_2_mesh.location = (0.0, 9.234, 0.0)
_m = ob_explosion_blast_2_mesh.modifiers.new('Subdivision', 'SUBSURF')
_m.levels = 4
_m.render_levels = 4
_m = ob_explosion_blast_2_mesh.modifiers.new('Displace', 'DISPLACE')
_m.strength = -2.0
_m.texture_coords = 'OBJECT'
_m.texture_coords_object = ob_explosion_blast_2_controller_1
_m = ob_explosion_blast_2_mesh.modifiers.new('Displace.001', 'DISPLACE')
_m.strength = -0.4
_m.texture_coords = 'OBJECT'
_m.texture_coords_object = ob_explosion_blast_2_controller_2
ob_explosion_blast_2_controller_1.location = (0.0, 12.87, 0.0)
ob_explosion_blast_2_controller_2.location = (0.0, 12.88, 0.0)
ob_explosion_blast_2_controller_2.empty_display_type = 'CUBE'

# ---- collection membership
col_collection.objects.link(ob_plane)
col_explosion_blast_1.objects.link(ob_explosion_blast_1_mesh)
col_explosion_blast_1.objects.link(ob_explosion_blast_1_controller)
col_explosion_blast_2.objects.link(ob_explosion_blast_2_mesh)
col_explosion_blast_2.objects.link(ob_explosion_blast_2_controller_1)
col_explosion_blast_2.objects.link(ob_explosion_blast_2_controller_2)

# ---- scene / render settings (as saved in the file)
scene.frame_start = 1; scene.frame_end = 250; scene.frame_set(1)
scene.render.engine = 'BLENDER_EEVEE_NEXT'
scene.cycles.use_denoising = False
scene.cycles.samples = 128
scene.cycles.sampling_pattern = 'TABULATED_SOBOL'
scene.cycles.use_adaptive_sampling = False
scene.cycles.use_light_tree = False
scene.view_settings.view_transform = 'Filmic'
bpy.context.view_layer.update()

# ---- added for rendering (the .blend has no active camera): camera
cam_auto = bpy.data.cameras.new('AutoCamera')
cam_auto.lens = 50.0
cam_auto.sensor_width = 36.0
cam_auto.clip_end = 1000.0
ob_auto_camera = bpy.data.objects.new('AutoCamera', cam_auto)
scene.collection.objects.link(ob_auto_camera)
ob_auto_camera.location = (39.4327, -47.3192, 31.6126)
ob_auto_camera.rotation_euler = (1.09748, -7.21219e-08, 0.694738)
scene.camera = ob_auto_camera
bpy.context.view_layer.update()
